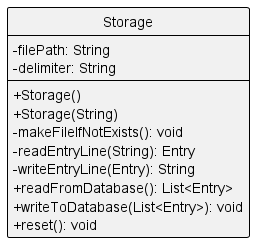

The diagram above was rendered by PlantUML. Its source (embedded in the PNG):
@startuml
!include Style.puml

class Storage{
    -filePath: String
    -delimiter: String
    +Storage()
    +Storage(String)
    -makeFileIfNotExists(): void
    -readEntryLine(String): Entry
    -writeEntryLine(Entry): String
    +readFromDatabase(): List<Entry>
    +writeToDatabase(List<Entry>): void
    +reset(): void
}

@enduml